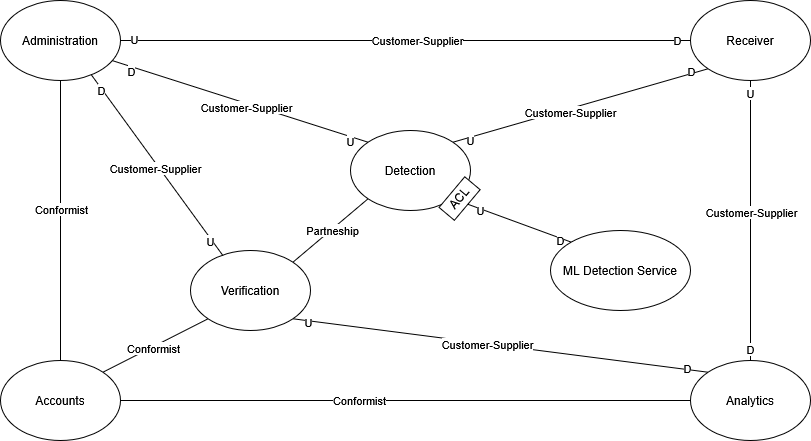

The diagram above was exported from draw.io. Its source (the exported page's mxGraphModel, read from the mxfile embedded in the PNG):
<mxGraphModel dx="992" dy="517" grid="1" gridSize="10" guides="1" tooltips="1" connect="1" arrows="1" fold="1" page="1" pageScale="1" pageWidth="827" pageHeight="1169" math="0" shadow="0">
  <root>
    <mxCell id="0" />
    <mxCell id="1" parent="0" />
    <mxCell id="Ov3e9X0QHBU6LZGnklV3-52" edge="1" parent="1" source="Ov3e9X0QHBU6LZGnklV3-64" style="rounded=0;orthogonalLoop=1;jettySize=auto;html=1;exitX=0.5;exitY=0;exitDx=0;exitDy=0;entryX=0.5;entryY=1;entryDx=0;entryDy=0;endArrow=none;endFill=0;" target="Ov3e9X0QHBU6LZGnklV3-93">
      <mxGeometry relative="1" as="geometry" />
    </mxCell>
    <mxCell id="Ov3e9X0QHBU6LZGnklV3-53" connectable="0" parent="Ov3e9X0QHBU6LZGnklV3-52" style="edgeLabel;html=1;align=center;verticalAlign=middle;resizable=0;points=[];" value="Conformist" vertex="1">
      <mxGeometry relative="1" x="0.0786" y="-1" as="geometry">
        <mxPoint as="offset" />
      </mxGeometry>
    </mxCell>
    <mxCell id="Ov3e9X0QHBU6LZGnklV3-56" edge="1" parent="1" source="Ov3e9X0QHBU6LZGnklV3-64" style="rounded=0;orthogonalLoop=1;jettySize=auto;html=1;exitX=1;exitY=0;exitDx=0;exitDy=0;entryX=0;entryY=1;entryDx=0;entryDy=0;endArrow=none;endFill=0;" target="Ov3e9X0QHBU6LZGnklV3-83">
      <mxGeometry relative="1" as="geometry" />
    </mxCell>
    <mxCell id="Ov3e9X0QHBU6LZGnklV3-57" connectable="0" parent="Ov3e9X0QHBU6LZGnklV3-56" style="edgeLabel;html=1;align=center;verticalAlign=middle;resizable=0;points=[];" value="Conformist" vertex="1">
      <mxGeometry relative="1" x="-0.0684" y="-1" as="geometry">
        <mxPoint as="offset" />
      </mxGeometry>
    </mxCell>
    <mxCell id="Ov3e9X0QHBU6LZGnklV3-60" edge="1" parent="1" source="Ov3e9X0QHBU6LZGnklV3-64" style="rounded=0;orthogonalLoop=1;jettySize=auto;html=1;exitX=1;exitY=0.5;exitDx=0;exitDy=0;entryX=0;entryY=0.5;entryDx=0;entryDy=0;endArrow=none;endFill=0;" target="Ov3e9X0QHBU6LZGnklV3-84">
      <mxGeometry relative="1" as="geometry" />
    </mxCell>
    <mxCell id="Ov3e9X0QHBU6LZGnklV3-61" connectable="0" parent="Ov3e9X0QHBU6LZGnklV3-60" style="edgeLabel;html=1;align=center;verticalAlign=middle;resizable=0;points=[];" value="Conformist" vertex="1">
      <mxGeometry relative="1" x="-0.1649" as="geometry">
        <mxPoint as="offset" />
      </mxGeometry>
    </mxCell>
    <mxCell id="Ov3e9X0QHBU6LZGnklV3-64" parent="1" style="ellipse;whiteSpace=wrap;html=1;" value="Accounts" vertex="1">
      <mxGeometry height="80" width="120" x="80" y="600" as="geometry" />
    </mxCell>
    <mxCell id="Ov3e9X0QHBU6LZGnklV3-65" edge="1" parent="1" source="Ov3e9X0QHBU6LZGnklV3-73" style="rounded=0;orthogonalLoop=1;jettySize=auto;html=1;exitX=0;exitY=1;exitDx=0;exitDy=0;entryX=1;entryY=0;entryDx=0;entryDy=0;endArrow=none;endFill=0;" target="Ov3e9X0QHBU6LZGnklV3-78">
      <mxGeometry relative="1" as="geometry" />
    </mxCell>
    <mxCell id="Ov3e9X0QHBU6LZGnklV3-66" connectable="0" parent="Ov3e9X0QHBU6LZGnklV3-65" style="edgeLabel;html=1;align=center;verticalAlign=middle;resizable=0;points=[];" value="Customer-Supplier" vertex="1">
      <mxGeometry relative="1" x="0.0921" y="3" as="geometry">
        <mxPoint as="offset" />
      </mxGeometry>
    </mxCell>
    <mxCell id="Ov3e9X0QHBU6LZGnklV3-67" connectable="0" parent="Ov3e9X0QHBU6LZGnklV3-65" style="edgeLabel;html=1;align=center;verticalAlign=middle;resizable=0;points=[];" value="U" vertex="1">
      <mxGeometry relative="1" x="-0.9099" as="geometry">
        <mxPoint x="-226" y="68" as="offset" />
      </mxGeometry>
    </mxCell>
    <mxCell id="Ov3e9X0QHBU6LZGnklV3-68" connectable="0" parent="Ov3e9X0QHBU6LZGnklV3-65" style="edgeLabel;html=1;align=center;verticalAlign=middle;resizable=0;points=[];" value="D" vertex="1">
      <mxGeometry relative="1" x="0.8826" y="-1" as="geometry">
        <mxPoint x="223" y="-66" as="offset" />
      </mxGeometry>
    </mxCell>
    <mxCell id="Ov3e9X0QHBU6LZGnklV3-69" edge="1" parent="1" source="Ov3e9X0QHBU6LZGnklV3-73" style="rounded=0;orthogonalLoop=1;jettySize=auto;html=1;exitX=0.5;exitY=1;exitDx=0;exitDy=0;entryX=0.5;entryY=0;entryDx=0;entryDy=0;endArrow=none;endFill=0;" target="Ov3e9X0QHBU6LZGnklV3-84">
      <mxGeometry relative="1" as="geometry" />
    </mxCell>
    <mxCell id="Ov3e9X0QHBU6LZGnklV3-70" connectable="0" parent="Ov3e9X0QHBU6LZGnklV3-69" style="edgeLabel;html=1;align=center;verticalAlign=middle;resizable=0;points=[];" value="Customer-Supplier" vertex="1">
      <mxGeometry relative="1" x="-0.0643" y="1" as="geometry">
        <mxPoint as="offset" />
      </mxGeometry>
    </mxCell>
    <mxCell id="Ov3e9X0QHBU6LZGnklV3-71" connectable="0" parent="Ov3e9X0QHBU6LZGnklV3-69" style="edgeLabel;html=1;align=center;verticalAlign=middle;resizable=0;points=[];" value="U" vertex="1">
      <mxGeometry relative="1" x="-0.9139" as="geometry">
        <mxPoint as="offset" />
      </mxGeometry>
    </mxCell>
    <mxCell id="Ov3e9X0QHBU6LZGnklV3-72" connectable="0" parent="Ov3e9X0QHBU6LZGnklV3-69" style="edgeLabel;html=1;align=center;verticalAlign=middle;resizable=0;points=[];" value="D" vertex="1">
      <mxGeometry relative="1" x="0.9194" as="geometry">
        <mxPoint as="offset" />
      </mxGeometry>
    </mxCell>
    <mxCell id="Ov3e9X0QHBU6LZGnklV3-73" parent="1" style="ellipse;whiteSpace=wrap;html=1;" value="&lt;div&gt;Receiver&lt;/div&gt;" vertex="1">
      <mxGeometry height="80" width="120" x="770" y="240" as="geometry" />
    </mxCell>
    <mxCell id="Ov3e9X0QHBU6LZGnklV3-74" edge="1" parent="1" source="Ov3e9X0QHBU6LZGnklV3-78" style="rounded=0;orthogonalLoop=1;jettySize=auto;html=1;exitX=0;exitY=1;exitDx=0;exitDy=0;entryX=1;entryY=0;entryDx=0;entryDy=0;endArrow=none;endFill=0;" target="Ov3e9X0QHBU6LZGnklV3-83">
      <mxGeometry relative="1" as="geometry" />
    </mxCell>
    <mxCell id="Ov3e9X0QHBU6LZGnklV3-75" connectable="0" parent="Ov3e9X0QHBU6LZGnklV3-74" style="edgeLabel;html=1;align=center;verticalAlign=middle;resizable=0;points=[];" value="Partneship" vertex="1">
      <mxGeometry relative="1" x="-0.0311" y="1" as="geometry">
        <mxPoint as="offset" />
      </mxGeometry>
    </mxCell>
    <mxCell id="Ov3e9X0QHBU6LZGnklV3-78" parent="1" style="ellipse;whiteSpace=wrap;html=1;" value="&lt;div&gt;Detection&lt;/div&gt;" vertex="1">
      <mxGeometry height="80" width="120" x="430" y="370" as="geometry" />
    </mxCell>
    <mxCell id="Ov3e9X0QHBU6LZGnklV3-79" edge="1" parent="1" source="Ov3e9X0QHBU6LZGnklV3-83" style="rounded=0;orthogonalLoop=1;jettySize=auto;html=1;exitX=1;exitY=1;exitDx=0;exitDy=0;entryX=0;entryY=0;entryDx=0;entryDy=0;endArrow=none;endFill=0;" target="Ov3e9X0QHBU6LZGnklV3-84">
      <mxGeometry relative="1" as="geometry" />
    </mxCell>
    <mxCell id="Ov3e9X0QHBU6LZGnklV3-80" connectable="0" parent="Ov3e9X0QHBU6LZGnklV3-79" style="edgeLabel;html=1;align=center;verticalAlign=middle;resizable=0;points=[];" value="Customer-Supplier" vertex="1">
      <mxGeometry relative="1" x="-0.0628" as="geometry">
        <mxPoint as="offset" />
      </mxGeometry>
    </mxCell>
    <mxCell id="Ov3e9X0QHBU6LZGnklV3-81" connectable="0" parent="Ov3e9X0QHBU6LZGnklV3-79" style="edgeLabel;html=1;align=center;verticalAlign=middle;resizable=0;points=[];" value="U" vertex="1">
      <mxGeometry relative="1" x="-0.926" y="-1" as="geometry">
        <mxPoint as="offset" />
      </mxGeometry>
    </mxCell>
    <mxCell id="Ov3e9X0QHBU6LZGnklV3-82" connectable="0" parent="Ov3e9X0QHBU6LZGnklV3-79" style="edgeLabel;html=1;align=center;verticalAlign=middle;resizable=0;points=[];" value="D" vertex="1">
      <mxGeometry relative="1" x="0.8991" y="1" as="geometry">
        <mxPoint as="offset" />
      </mxGeometry>
    </mxCell>
    <mxCell id="Ov3e9X0QHBU6LZGnklV3-83" parent="1" style="ellipse;whiteSpace=wrap;html=1;" value="Verification" vertex="1">
      <mxGeometry height="80" width="120" x="270" y="490" as="geometry" />
    </mxCell>
    <mxCell id="Ov3e9X0QHBU6LZGnklV3-84" parent="1" style="ellipse;whiteSpace=wrap;html=1;" value="Analytics" vertex="1">
      <mxGeometry height="80" width="120" x="770" y="600" as="geometry" />
    </mxCell>
    <mxCell id="Ov3e9X0QHBU6LZGnklV3-85" edge="1" parent="1" source="Ov3e9X0QHBU6LZGnklV3-93" style="edgeStyle=orthogonalEdgeStyle;rounded=0;orthogonalLoop=1;jettySize=auto;html=1;exitX=1;exitY=0.5;exitDx=0;exitDy=0;entryX=0;entryY=0.5;entryDx=0;entryDy=0;endArrow=none;endFill=0;" target="Ov3e9X0QHBU6LZGnklV3-73">
      <mxGeometry relative="1" as="geometry" />
    </mxCell>
    <mxCell id="Ov3e9X0QHBU6LZGnklV3-86" connectable="0" parent="Ov3e9X0QHBU6LZGnklV3-85" style="edgeLabel;html=1;align=center;verticalAlign=middle;resizable=0;points=[];" value="Customer-Supplier" vertex="1">
      <mxGeometry relative="1" x="0.0386" y="-1" as="geometry">
        <mxPoint y="-1" as="offset" />
      </mxGeometry>
    </mxCell>
    <mxCell id="Ov3e9X0QHBU6LZGnklV3-87" connectable="0" parent="Ov3e9X0QHBU6LZGnklV3-85" style="edgeLabel;html=1;align=center;verticalAlign=middle;resizable=0;points=[];" value="U" vertex="1">
      <mxGeometry relative="1" x="-0.953" y="1" as="geometry">
        <mxPoint as="offset" />
      </mxGeometry>
    </mxCell>
    <mxCell id="Ov3e9X0QHBU6LZGnklV3-88" connectable="0" parent="Ov3e9X0QHBU6LZGnklV3-85" style="edgeLabel;html=1;align=center;verticalAlign=middle;resizable=0;points=[];" value="D" vertex="1">
      <mxGeometry relative="1" x="0.9517" as="geometry">
        <mxPoint as="offset" />
      </mxGeometry>
    </mxCell>
    <mxCell id="Ov3e9X0QHBU6LZGnklV3-89" edge="1" parent="1" source="Ov3e9X0QHBU6LZGnklV3-93" style="rounded=0;orthogonalLoop=1;jettySize=auto;html=1;exitX=0.927;exitY=0.749;exitDx=0;exitDy=0;entryX=0;entryY=0;entryDx=0;entryDy=0;endArrow=none;endFill=0;exitPerimeter=0;" target="Ov3e9X0QHBU6LZGnklV3-78">
      <mxGeometry relative="1" as="geometry" />
    </mxCell>
    <mxCell id="Ov3e9X0QHBU6LZGnklV3-90" connectable="0" parent="Ov3e9X0QHBU6LZGnklV3-89" style="edgeLabel;html=1;align=center;verticalAlign=middle;resizable=0;points=[];" value="Customer-Supplier" vertex="1">
      <mxGeometry relative="1" x="0.0442" y="-4" as="geometry">
        <mxPoint x="1" as="offset" />
      </mxGeometry>
    </mxCell>
    <mxCell id="Ov3e9X0QHBU6LZGnklV3-91" connectable="0" parent="Ov3e9X0QHBU6LZGnklV3-89" style="edgeLabel;html=1;align=center;verticalAlign=middle;resizable=0;points=[];" value="U" vertex="1">
      <mxGeometry relative="1" x="-0.8971" as="geometry">
        <mxPoint x="225" y="76" as="offset" />
      </mxGeometry>
    </mxCell>
    <mxCell id="Ov3e9X0QHBU6LZGnklV3-103" connectable="0" parent="Ov3e9X0QHBU6LZGnklV3-89" style="edgeLabel;html=1;align=center;verticalAlign=middle;resizable=0;points=[];" value="D" vertex="1">
      <mxGeometry relative="1" x="0.8682" y="-1" as="geometry">
        <mxPoint x="-220" y="-67" as="offset" />
      </mxGeometry>
    </mxCell>
    <mxCell id="Ov3e9X0QHBU6LZGnklV3-93" parent="1" style="ellipse;whiteSpace=wrap;html=1;" value="Administration" vertex="1">
      <mxGeometry height="80" width="120" x="80" y="240" as="geometry" />
    </mxCell>
    <mxCell id="Ov3e9X0QHBU6LZGnklV3-94" edge="1" parent="1" source="Ov3e9X0QHBU6LZGnklV3-97" style="rounded=0;orthogonalLoop=1;jettySize=auto;html=1;exitX=0;exitY=0;exitDx=0;exitDy=0;entryX=1;entryY=1;entryDx=0;entryDy=0;endArrow=none;endFill=0;" target="Ov3e9X0QHBU6LZGnklV3-78">
      <mxGeometry relative="1" as="geometry" />
    </mxCell>
    <mxCell id="Ov3e9X0QHBU6LZGnklV3-95" connectable="0" parent="Ov3e9X0QHBU6LZGnklV3-94" style="edgeLabel;html=1;align=center;verticalAlign=middle;resizable=0;points=[];" value="U" vertex="1">
      <mxGeometry relative="1" x="-0.8121" as="geometry">
        <mxPoint x="-80" y="-28" as="offset" />
      </mxGeometry>
    </mxCell>
    <mxCell id="Ov3e9X0QHBU6LZGnklV3-96" connectable="0" parent="Ov3e9X0QHBU6LZGnklV3-94" style="edgeLabel;html=1;align=center;verticalAlign=middle;resizable=0;points=[];" value="D" vertex="1">
      <mxGeometry relative="1" x="0.5677" as="geometry">
        <mxPoint x="82" y="32" as="offset" />
      </mxGeometry>
    </mxCell>
    <mxCell id="Ov3e9X0QHBU6LZGnklV3-97" parent="1" style="ellipse;whiteSpace=wrap;html=1;" value="&lt;div&gt;ML Detection Service&lt;/div&gt;" vertex="1">
      <mxGeometry height="80" width="140" x="630" y="470" as="geometry" />
    </mxCell>
    <mxCell id="Ov3e9X0QHBU6LZGnklV3-98" parent="1" style="rounded=0;whiteSpace=wrap;html=1;rotation=-50;" value="ACL" vertex="1">
      <mxGeometry height="20" width="40" x="519" y="428" as="geometry" />
    </mxCell>
    <mxCell id="Ov3e9X0QHBU6LZGnklV3-99" edge="1" parent="1" source="Ov3e9X0QHBU6LZGnklV3-93" style="rounded=0;orthogonalLoop=1;jettySize=auto;html=1;exitX=0.756;exitY=0.927;exitDx=0;exitDy=0;entryX=0.27;entryY=0.063;entryDx=0;entryDy=0;entryPerimeter=0;endArrow=none;endFill=0;exitPerimeter=0;" target="Ov3e9X0QHBU6LZGnklV3-83">
      <mxGeometry relative="1" as="geometry" />
    </mxCell>
    <mxCell id="Ov3e9X0QHBU6LZGnklV3-100" connectable="0" parent="Ov3e9X0QHBU6LZGnklV3-99" style="edgeLabel;html=1;align=center;verticalAlign=middle;resizable=0;points=[];" value="Customer-Supplier" vertex="1">
      <mxGeometry relative="1" x="0.0164" y="-3" as="geometry">
        <mxPoint as="offset" />
      </mxGeometry>
    </mxCell>
    <mxCell id="Ov3e9X0QHBU6LZGnklV3-101" connectable="0" parent="Ov3e9X0QHBU6LZGnklV3-99" style="edgeLabel;html=1;align=center;verticalAlign=middle;resizable=0;points=[];" value="U" vertex="1">
      <mxGeometry relative="1" x="-0.9199" as="geometry">
        <mxPoint x="114" y="159" as="offset" />
      </mxGeometry>
    </mxCell>
    <mxCell id="Ov3e9X0QHBU6LZGnklV3-102" connectable="0" parent="Ov3e9X0QHBU6LZGnklV3-99" style="edgeLabel;html=1;align=center;verticalAlign=middle;resizable=0;points=[];" value="D" vertex="1">
      <mxGeometry relative="1" x="0.8878" y="-1" as="geometry">
        <mxPoint x="-114" y="-156" as="offset" />
      </mxGeometry>
    </mxCell>
  </root>
</mxGraphModel>